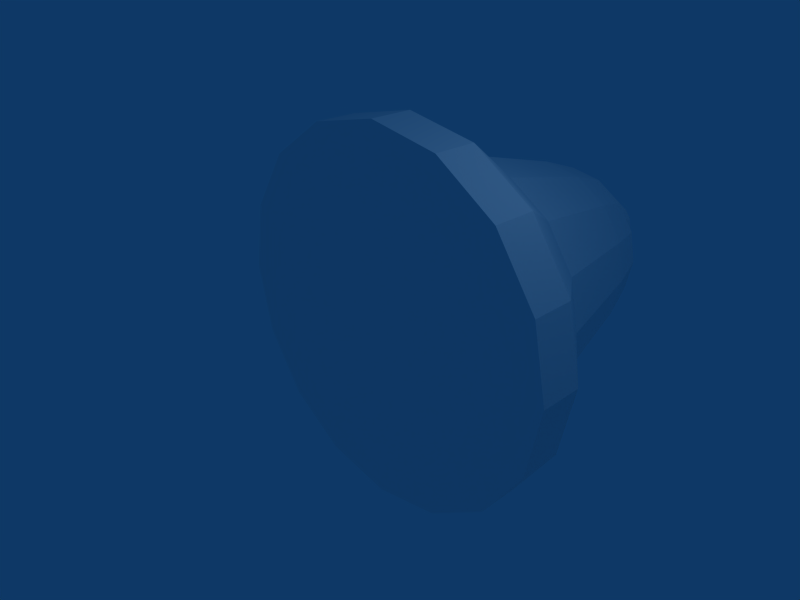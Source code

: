 # Source: Bell.blend  (saved by Blender 2.48.1; exported with 4.5.12 LTS)
import bpy
from mathutils import Matrix  # noqa: F401  (used for matrix-valued properties, if any)

bpy.ops.wm.read_factory_settings(use_empty=True)
scene = bpy.context.scene
scene.name = 'Scene'

# ---- collections
col_collection_1 = bpy.data.collections.new('Collection 1'); scene.collection.children.link(col_collection_1)

# ---- materials (node trees are filled in below, after node groups)
mat_bell_armed = bpy.data.materials.new('Bell-armed')
mat_bell_armed.alpha_threshold = 0.0
mat_bell_armed.diffuse_color = (1.0, 1.0, 1.0, 1.0)
mat_bell_armed.roughness = 0.5
mat_bell_armed.line_color = (0.0, 0.0, 0.0, 1.0)
mat_bell_fired = bpy.data.materials.new('Bell-fired')
mat_bell_fired.alpha_threshold = 0.0
mat_bell_fired.diffuse_color = (0.28, 0.28, 0.28, 1.0)
mat_bell_fired.roughness = 0.5
mat_bell_fired.line_color = (0.0, 0.0, 0.0, 1.0)
mat_bell_done = bpy.data.materials.new('Bell-done')
mat_bell_done.alpha_threshold = 0.0
mat_bell_done.diffuse_color = (0.28, 0.28, 0.28, 1.0)
mat_bell_done.roughness = 0.5
mat_bell_done.line_color = (0.0, 0.0, 0.0, 1.0)
mat_bell_waiting = bpy.data.materials.new('Bell-waiting')
mat_bell_waiting.alpha_threshold = 0.0
mat_bell_waiting.diffuse_color = (0.9646, 0.9583, 0.9583, 1.0)
mat_bell_waiting.roughness = 0.5
mat_bell_waiting.line_color = (0.0, 0.0, 0.0, 1.0)

# ---- material node trees

# ---- world
world_world = bpy.data.worlds.new('World'); scene.world = world_world
world_world.color = (0.05656, 0.2208, 0.4)
world_world.use_sun_shadow = False
world_world.sun_shadow_jitter_overblur = 0.0
world_world.cycles.sampling_method = 'MANUAL'
world_world.cycles.sample_map_resolution = 256

# ---- cameras
cam_camera = bpy.data.cameras.new('Camera')
cam_camera.passepartout_alpha = 0.2
cam_camera.clip_end = 100.0
cam_camera.lens = 35.0
cam_camera.ortho_scale = 7.314
cam_camera.show_passepartout = False
cam_camera.show_safe_areas = True
cam_camera.dof.focus_distance = 0.0
cam_camera.dof.aperture_fstop = 128.0

# ---- lights
light_spot = bpy.data.lights.new('Spot', 'POINT')
light_spot.transmission_factor = 0.0
light_spot.cutoff_distance = 30.0
light_spot.energy = 100.0
light_spot.shadow_buffer_clip_start = 1.001
light_spot.shadow_soft_size = 1.0
light_spot.shadow_maximum_resolution = 0.006
light_spot.use_absolute_resolution = True
light_spot.cycles.use_multiple_importance_sampling = False

# ---- meshes
me_cube_003 = bpy.data.meshes.new('Cube.003')
me_cube_003.from_pydata([(1.0, 1.0, -1.0), (1.0, -1.0, -1.0), (-1.0, -1.0, -1.0), (-1.0, 1.0, -1.0), (1.0, 1.0, 1.0), (1.0, -1.0, 1.0), (-1.0, -1.0, 1.0), (-1.0, 1.0, 1.0)], [], [(0, 1, 2, 3), (4, 7, 6, 5), (0, 4, 5, 1), (1, 5, 6, 2), (2, 6, 7, 3), (4, 0, 3, 7)])
me_cube_003.materials.append(mat_bell_armed)
me_cube_003.use_remesh_preserve_volume = False
me_cube_003.use_remesh_preserve_attributes = False
me_cube_003.use_mirror_vertex_groups = False
me_cube_003.update()
me_cube_002 = bpy.data.meshes.new('Cube.002')
me_cube_002.from_pydata([(1.0, 1.0, -1.0), (1.0, -1.0, -1.0), (-1.0, -1.0, -1.0), (-1.0, 1.0, -1.0), (1.0, 1.0, 1.0), (1.0, -1.0, 1.0), (-1.0, -1.0, 1.0), (-1.0, 1.0, 1.0)], [], [(0, 1, 2, 3), (4, 7, 6, 5), (0, 4, 5, 1), (1, 5, 6, 2), (2, 6, 7, 3), (4, 0, 3, 7)])
me_cube_002.materials.append(mat_bell_fired)
me_cube_002.use_remesh_preserve_volume = False
me_cube_002.use_remesh_preserve_attributes = False
me_cube_002.use_mirror_vertex_groups = False
me_cube_002.update()
me_cube_001 = bpy.data.meshes.new('Cube.001')
me_cube_001.from_pydata([(1.0, 1.0, -1.0), (1.0, -1.0, -1.0), (-1.0, -1.0, -1.0), (-1.0, 1.0, -1.0), (1.0, 1.0, 1.0), (1.0, -1.0, 1.0), (-1.0, -1.0, 1.0), (-1.0, 1.0, 1.0)], [], [(0, 1, 2, 3), (4, 7, 6, 5), (0, 4, 5, 1), (1, 5, 6, 2), (2, 6, 7, 3), (4, 0, 3, 7)])
me_cube_001.materials.append(mat_bell_done)
me_cube_001.use_remesh_preserve_volume = False
me_cube_001.use_remesh_preserve_attributes = False
me_cube_001.use_mirror_vertex_groups = False
me_cube_001.update()
me_bell = bpy.data.meshes.new('Bell')
me_bell.from_pydata([(0.3088, 6.003, 0.3088), (0.4035, 6.003, 0.1671), (0.4367, 6.003, -3.704e-07), (0.4035, 6.003, -0.1671), (0.3088, 6.003, -0.3088), (0.1671, 6.003, -0.4035), (-1.196e-07, 6.003, -0.4367), (-0.1671, 6.003, -0.4035), (-0.3088, 6.003, -0.3088), (-0.4035, 6.003, -0.1671), (-0.4367, 6.003, -3.461e-07), (-0.4035, 6.003, 0.1671), (-0.3088, 6.003, 0.3088), (-0.1671, 6.003, 0.4035), (9.905e-08, 6.003, 0.4367), (0.1671, 6.003, 0.4035), (2.121, 0.003058, 2.121), (2.772, 0.003058, 1.148), (3.0, 0.003058, -4.428e-06), (2.772, 0.003058, -1.148), (2.121, 0.003058, -2.121), (1.148, 0.003058, -2.772), (-6.369e-06, 0.003058, -3.0), (-1.148, 0.003058, -2.772), (-2.121, 0.003058, -2.121), (-2.772, 0.003058, -1.148), (-3.0, 0.003058, 7.159e-06), (-2.772, 0.003058, 1.148), (-2.121, 0.003058, 2.121), (-1.148, 0.003058, 2.772), (9.057e-06, 0.003058, 3.0), (1.148, 0.003058, 2.772), (-1.856e-07, 6.003, -3.513e-07), (-5.75e-07, 0.003058, -5.536e-07), (2.772, 0.6931, 1.148), (2.121, 0.6931, 2.121), (3.0, 0.6931, -3.967e-06), (2.772, 0.6931, -1.148), (2.121, 0.6931, -2.121), (1.148, 0.6931, -2.772), (-5.65e-06, 0.6931, -3.0), (-1.148, 0.6931, -2.772), (-2.121, 0.6931, -2.121), (-2.772, 0.6931, -1.148), (-3.0, 0.6931, 6.307e-06), (-2.772, 0.6931, 1.148), (-2.121, 0.6931, 2.121), (-1.148, 0.6931, 2.772), (8.174e-06, 0.6931, 3.0), (1.148, 0.6931, 2.772), (1.986, 1.861, 0.8225), (1.52, 1.861, 1.52), (2.149, 1.861, -2.194e-06), (1.986, 1.861, -0.8225), (1.52, 1.861, -1.52), (0.8225, 1.861, -1.986), (-3.162e-06, 1.861, -2.149), (-0.8225, 1.861, -1.986), (-1.52, 1.861, -1.52), (-1.986, 1.861, -0.8225), (-2.149, 1.861, 3.574e-06), (-1.986, 1.861, 0.8225), (-1.52, 1.861, 1.52), (-0.8225, 1.861, 1.986), (4.8e-06, 1.861, 2.149), (0.8225, 1.861, 1.986), (1.513, 3.829, 0.6266), (1.158, 3.829, 1.158), (1.637, 3.829, -8.669e-07), (1.513, 3.829, -0.6266), (1.158, 3.829, -1.158), (0.6266, 3.829, -1.513), (-1.094e-06, 3.829, -1.637), (-0.6266, 3.829, -1.513), (-1.158, 3.829, -1.158), (-1.513, 3.829, -0.6266), (-1.637, 3.829, 1.126e-06), (-1.513, 3.829, 0.6266), (-1.158, 3.829, 1.158), (-0.6266, 3.829, 1.513), (2.044e-06, 3.829, 1.637), (0.6266, 3.829, 1.513), (1.259, 4.611, 0.5215), (0.9636, 4.611, 0.9636), (1.363, 4.611, -5.043e-07), (1.259, 4.611, -0.5215), (0.9636, 4.611, -0.9636), (0.5215, 4.611, -1.259), (-5.052e-07, 4.611, -1.363), (-0.5215, 4.611, -1.259), (-0.9636, 4.611, -0.9636), (-1.259, 4.611, -0.5215), (-1.363, 4.611, 3.508e-07), (-1.259, 4.611, 0.5215), (-0.9636, 4.611, 0.9636), (-0.5215, 4.611, 1.259), (1.127e-06, 4.611, 1.363), (0.5215, 4.611, 1.259), (0.4144, 5.78, 0.1717), (0.3172, 5.78, 0.3172), (0.4486, 5.78, -3.759e-07), (0.4144, 5.78, -0.1717), (0.3172, 5.78, -0.3172), (0.1717, 5.78, -0.4144), (-1.645e-07, 5.78, -0.4486), (-0.1717, 5.78, -0.4144), (-0.3172, 5.78, -0.3172), (-0.4144, 5.78, -0.1717), (-0.4486, 5.78, -2.553e-07), (-0.4144, 5.78, 0.1717), (-0.3172, 5.78, 0.3172), (-0.1717, 5.78, 0.4144), (1.767e-07, 5.78, 0.4486), (0.1717, 5.78, 0.4144)], [], [(32, 0, 1), (33, 17, 16), (32, 1, 2), (33, 18, 17), (32, 2, 3), (33, 19, 18), (32, 3, 4), (33, 20, 19), (32, 4, 5), (33, 21, 20), (32, 5, 6), (33, 22, 21), (32, 6, 7), (33, 23, 22), (32, 7, 8), (33, 24, 23), (32, 8, 9), (33, 25, 24), (32, 9, 10), (33, 26, 25), (32, 10, 11), (33, 27, 26), (32, 11, 12), (33, 28, 27), (32, 12, 13), (33, 29, 28), (32, 13, 14), (33, 30, 29), (32, 14, 15), (33, 31, 30), (15, 0, 32), (33, 16, 31), (35, 16, 17, 34), (34, 17, 18, 36), (36, 18, 19, 37), (37, 19, 20, 38), (38, 20, 21, 39), (39, 21, 22, 40), (40, 22, 23, 41), (41, 23, 24, 42), (42, 24, 25, 43), (43, 25, 26, 44), (44, 26, 27, 45), (45, 27, 28, 46), (46, 28, 29, 47), (47, 29, 30, 48), (48, 30, 31, 49), (16, 35, 49, 31), (51, 35, 34, 50), (50, 34, 36, 52), (52, 36, 37, 53), (53, 37, 38, 54), (54, 38, 39, 55), (55, 39, 40, 56), (56, 40, 41, 57), (57, 41, 42, 58), (58, 42, 43, 59), (59, 43, 44, 60), (60, 44, 45, 61), (61, 45, 46, 62), (62, 46, 47, 63), (63, 47, 48, 64), (64, 48, 49, 65), (35, 51, 65, 49), (67, 51, 50, 66), (66, 50, 52, 68), (68, 52, 53, 69), (69, 53, 54, 70), (70, 54, 55, 71), (71, 55, 56, 72), (72, 56, 57, 73), (73, 57, 58, 74), (74, 58, 59, 75), (75, 59, 60, 76), (76, 60, 61, 77), (77, 61, 62, 78), (78, 62, 63, 79), (79, 63, 64, 80), (80, 64, 65, 81), (51, 67, 81, 65), (83, 67, 66, 82), (82, 66, 68, 84), (84, 68, 69, 85), (85, 69, 70, 86), (86, 70, 71, 87), (87, 71, 72, 88), (88, 72, 73, 89), (89, 73, 74, 90), (90, 74, 75, 91), (91, 75, 76, 92), (92, 76, 77, 93), (93, 77, 78, 94), (94, 78, 79, 95), (95, 79, 80, 96), (96, 80, 81, 97), (67, 83, 97, 81), (0, 99, 98, 1), (99, 83, 82, 98), (1, 98, 100, 2), (98, 82, 84, 100), (2, 100, 101, 3), (100, 84, 85, 101), (3, 101, 102, 4), (101, 85, 86, 102), (4, 102, 103, 5), (102, 86, 87, 103), (5, 103, 104, 6), (103, 87, 88, 104), (6, 104, 105, 7), (104, 88, 89, 105), (7, 105, 106, 8), (105, 89, 90, 106), (8, 106, 107, 9), (106, 90, 91, 107), (9, 107, 108, 10), (107, 91, 92, 108), (10, 108, 109, 11), (108, 92, 93, 109), (11, 109, 110, 12), (109, 93, 94, 110), (12, 110, 111, 13), (110, 94, 95, 111), (13, 111, 112, 14), (111, 95, 96, 112), (14, 112, 113, 15), (112, 96, 97, 113), (83, 99, 113, 97), (99, 0, 15, 113)])
me_bell.materials.append(mat_bell_waiting)
me_bell.use_remesh_preserve_volume = False
me_bell.use_remesh_preserve_attributes = False
me_bell.use_mirror_vertex_groups = False
me_bell.update()

# ---- objects
ob_cube_002 = bpy.data.objects.new('Cube.002', me_cube_003)
ob_cube_001 = bpy.data.objects.new('Cube.001', me_cube_002)
ob_cube = bpy.data.objects.new('Cube', me_cube_001)
ob_bell = bpy.data.objects.new('Bell', me_bell)
ob_lamp = bpy.data.objects.new('Lamp', light_spot)
ob_camera = bpy.data.objects.new('Camera', cam_camera)

# ---- transforms, parenting, visibility, modifiers, constraints
ob_cube_002.location = (15.48, 0.0, 0.0)
ob_cube_002.lock_rotations_4d = False
ob_cube_002.empty_display_type = 'ARROWS'
ob_cube_002.lineart.crease_threshold = 0.0
ob_cube_001.location = (12.05, 0.0, 0.0)
ob_cube_001.lock_rotations_4d = False
ob_cube_001.empty_display_type = 'ARROWS'
ob_cube_001.lineart.crease_threshold = 0.0
ob_cube.location = (8.991, 0.0, 0.0)
ob_cube.lock_rotations_4d = False
ob_cube.empty_display_type = 'ARROWS'
ob_cube.lineart.crease_threshold = 0.0
ob_bell.location = (0.0, 0.0, 0.0)
ob_bell.lock_rotations_4d = False
ob_bell.empty_display_type = 'ARROWS'
ob_bell.lineart.crease_threshold = 0.0
ob_lamp.location = (4.076, 1.005, 5.904)
ob_lamp.rotation_euler = (0.6503, 0.05522, 1.866)
ob_lamp.lock_rotations_4d = False
ob_lamp.empty_display_type = 'ARROWS'
ob_lamp.color = (0.0, 0.0, 0.0, 0.0)
ob_lamp.lineart.crease_threshold = 0.0
ob_camera.location = (7.481, -6.508, 5.344)
ob_camera.rotation_euler = (1.109, 0.01082, 0.8149)
ob_camera.lock_rotations_4d = False
ob_camera.empty_display_type = 'ARROWS'
ob_camera.color = (0.0, 0.0, 0.0, 0.0)
ob_camera.display_type = 'WIRE'
ob_camera.lineart.crease_threshold = 0.0

# ---- collection membership
col_collection_1.objects.link(ob_cube_002)
col_collection_1.objects.link(ob_cube_001)
col_collection_1.objects.link(ob_cube)
col_collection_1.objects.link(ob_bell)
col_collection_1.objects.link(ob_lamp)
col_collection_1.objects.link(ob_camera)

# ---- scene / render settings (as saved in the file)
scene.camera = ob_camera
scene.frame_start = 1; scene.frame_end = 250; scene.frame_set(1)
scene.render.engine = 'BLENDER_EEVEE_NEXT'
scene.render.image_settings.file_format = 'JPEG'
scene.render.image_settings.color_mode = 'RGB'
scene.render.image_settings.compression = 90
scene.render.resolution_x = 800
scene.render.resolution_y = 600
scene.render.pixel_aspect_x = 100.0
scene.render.pixel_aspect_y = 100.0
scene.render.fps = 25
scene.render.dither_intensity = 0.0
scene.render.use_compositing = False
scene.render.use_sequencer = False
scene.render.bake_margin = 2
scene.render.bake_bias = 0.0
scene.render.use_stamp_time = False
scene.render.use_stamp_date = False
scene.render.use_stamp_frame = False
scene.render.use_stamp_camera = False
scene.render.use_stamp_scene = False
scene.render.use_stamp_filename = False
scene.render.use_stamp_render_time = False
scene.render.stamp_font_size = 0
scene.cycles.use_denoising = False
scene.cycles.samples = 10
scene.cycles.sampling_pattern = 'TABULATED_SOBOL'
scene.cycles.light_sampling_threshold = 0.0
scene.cycles.use_adaptive_sampling = False
scene.cycles.use_light_tree = False
scene.cycles.blur_glossy = 0.0
scene.cycles.volume_bounces = 1
scene.cycles.pixel_filter_type = 'GAUSSIAN'
scene.cycles.sample_clamp_indirect = 0.0
scene.view_settings.view_transform = 'Raw'
bpy.context.view_layer.update()

